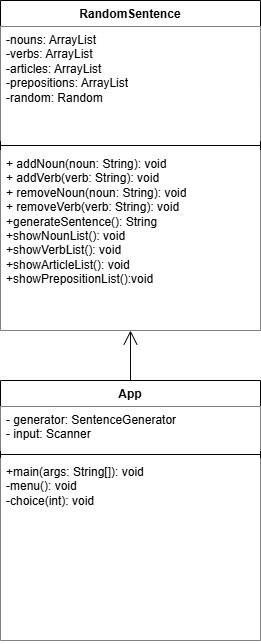

The diagram above was exported from draw.io. Its source (the exported page's mxGraphModel, read from the mxfile embedded in the PNG):
<mxGraphModel dx="766" dy="500" grid="1" gridSize="10" guides="1" tooltips="1" connect="1" arrows="1" fold="1" page="1" pageScale="1" pageWidth="850" pageHeight="1100" math="0" shadow="0">
  <root>
    <mxCell id="0" />
    <mxCell id="1" parent="0" />
    <mxCell id="5KI2pqP1ki0lPIa71OU8-17" parent="1" style="swimlane;fontStyle=1;align=center;verticalAlign=top;childLayout=stackLayout;horizontal=1;startSize=26;horizontalStack=0;resizeParent=1;resizeParentMax=0;resizeLast=0;collapsible=1;marginBottom=0;whiteSpace=wrap;html=1;" value="RandomSentence" vertex="1">
      <mxGeometry height="330" width="260" x="100" y="60" as="geometry" />
    </mxCell>
    <mxCell id="5KI2pqP1ki0lPIa71OU8-18" parent="5KI2pqP1ki0lPIa71OU8-17" style="text;strokeColor=none;fillColor=default;align=left;verticalAlign=top;spacingLeft=4;spacingRight=4;overflow=hidden;rotatable=0;points=[[0,0.5],[1,0.5]];portConstraint=eastwest;whiteSpace=wrap;html=1;" value="-nouns: ArrayList&lt;div&gt;-verbs: ArrayList&lt;/div&gt;&lt;div&gt;-articles: ArrayList&lt;/div&gt;&lt;div&gt;-prepositions: ArrayList&lt;/div&gt;&lt;div&gt;&lt;span style=&quot;background-color: transparent; color: light-dark(rgb(0, 0, 0), rgb(255, 255, 255));&quot;&gt;-random: Random&lt;/span&gt;&lt;/div&gt;" vertex="1">
      <mxGeometry height="114" width="260" y="26" as="geometry" />
    </mxCell>
    <mxCell id="5KI2pqP1ki0lPIa71OU8-19" parent="5KI2pqP1ki0lPIa71OU8-17" style="line;strokeWidth=1;fillColor=#FFFFFF;align=left;verticalAlign=middle;spacingTop=-1;spacingLeft=3;spacingRight=3;rotatable=0;labelPosition=right;points=[];portConstraint=eastwest;strokeColor=inherit;" value="" vertex="1">
      <mxGeometry height="10" width="260" y="140" as="geometry" />
    </mxCell>
    <mxCell id="5KI2pqP1ki0lPIa71OU8-20" parent="5KI2pqP1ki0lPIa71OU8-17" style="text;strokeColor=none;fillColor=default;align=left;verticalAlign=top;spacingLeft=4;spacingRight=4;overflow=hidden;rotatable=0;points=[[0,0.5],[1,0.5]];portConstraint=eastwest;whiteSpace=wrap;html=1;" value="+ addNoun(noun: String): void&lt;br&gt;+ addVerb(verb: String): void&lt;br&gt;+ removeNoun(noun: String): void&lt;br&gt;+ removeVerb(verb: String): void&lt;div&gt;&lt;div&gt;+generateSentence(): String&amp;nbsp;&lt;/div&gt;&lt;div&gt;+showNounList(): void&lt;/div&gt;&lt;div&gt;+showVerbList(): void&lt;/div&gt;&lt;div&gt;+showArticleList(): void&lt;/div&gt;&lt;div&gt;+showPrepositionList():void&lt;/div&gt;&lt;div&gt;&lt;br&gt;&lt;/div&gt;&lt;/div&gt;" vertex="1">
      <mxGeometry height="180" width="260" y="150" as="geometry" />
    </mxCell>
    <mxCell id="5KI2pqP1ki0lPIa71OU8-21" parent="1" style="swimlane;fontStyle=1;align=center;verticalAlign=top;childLayout=stackLayout;horizontal=1;startSize=26;horizontalStack=0;resizeParent=1;resizeParentMax=0;resizeLast=0;collapsible=1;marginBottom=0;whiteSpace=wrap;html=1;" value="App" vertex="1">
      <mxGeometry height="260" width="260" x="100" y="440" as="geometry" />
    </mxCell>
    <mxCell id="5KI2pqP1ki0lPIa71OU8-22" parent="5KI2pqP1ki0lPIa71OU8-21" style="text;strokeColor=none;fillColor=default;align=left;verticalAlign=top;spacingLeft=4;spacingRight=4;overflow=hidden;rotatable=0;points=[[0,0.5],[1,0.5]];portConstraint=eastwest;whiteSpace=wrap;html=1;" value="- generator: SentenceGenerator&lt;br&gt;- input: Scanner" vertex="1">
      <mxGeometry height="44" width="260" y="26" as="geometry" />
    </mxCell>
    <mxCell id="5KI2pqP1ki0lPIa71OU8-23" parent="5KI2pqP1ki0lPIa71OU8-21" style="line;strokeWidth=1;fillColor=default;align=left;verticalAlign=middle;spacingTop=-1;spacingLeft=3;spacingRight=3;rotatable=0;labelPosition=right;points=[];portConstraint=eastwest;strokeColor=inherit;gradientColor=none;" value="" vertex="1">
      <mxGeometry height="8" width="260" y="70" as="geometry" />
    </mxCell>
    <mxCell id="5KI2pqP1ki0lPIa71OU8-24" parent="5KI2pqP1ki0lPIa71OU8-21" style="text;strokeColor=none;fillColor=default;align=left;verticalAlign=top;spacingLeft=4;spacingRight=4;overflow=hidden;rotatable=0;points=[[0,0.5],[1,0.5]];portConstraint=eastwest;whiteSpace=wrap;html=1;" value="+main(args: String[]): void&lt;div&gt;-menu(): void&lt;/div&gt;&lt;div&gt;-choice(int): void&lt;/div&gt;&lt;div&gt;&lt;br&gt;&lt;/div&gt;" vertex="1">
      <mxGeometry height="182" width="260" y="78" as="geometry" />
    </mxCell>
    <mxCell id="5KI2pqP1ki0lPIa71OU8-25" edge="1" parent="1" style="endArrow=open;endFill=1;endSize=12;html=1;rounded=0;strokeColor=light-dark(#050505, #ededed);" value="">
      <mxGeometry relative="1" width="160" as="geometry">
        <mxPoint x="230" y="440" as="sourcePoint" />
        <mxPoint x="230" y="390" as="targetPoint" />
      </mxGeometry>
    </mxCell>
  </root>
</mxGraphModel>